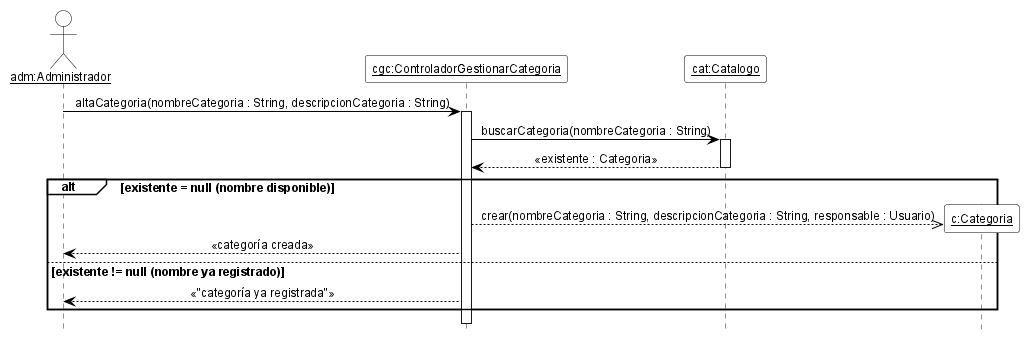

The diagram above was rendered by PlantUML. Its source (embedded in the PNG):
@startuml DSD_CU-03_altaCategoria
' Diagrama de Secuencia de Diseño (DSD) - CU-03 Gestionar categoría - altaCategoria
' Estilo de los ejemplos de la teoría (introducirArticulo / crearNuevaVenta).
hide footbox
skinparam shadowing false
skinparam defaultFontName Arial
skinparam defaultFontSize 12
skinparam sequenceMessageAlign center
skinparam ArrowColor black
skinparam ParticipantBackgroundColor white
skinparam ParticipantBorderColor black
skinparam ActorBackgroundColor white
skinparam ActorBorderColor black
skinparam LifeLineBorderColor black
skinparam LifeLineBackgroundColor white
skinparam SequenceGroupBackgroundColor white
skinparam SequenceGroupBorderColor black
skinparam SequenceGroupHeaderFontColor black
skinparam NoteBackgroundColor white
skinparam NoteBorderColor black

actor "<u>adm:Administrador</u>" as adm
participant "<u>cgc:ControladorGestionarCategoria</u>" as cgc
participant "<u>cat:Catalogo</u>" as cat

adm -> cgc ++ : altaCategoria(nombreCategoria : String, descripcionCategoria : String)
cgc -> cat ++ : buscarCategoria(nombreCategoria : String)
cat --> cgc -- : «existente : Categoria»
alt existente = null (nombre disponible)
  create participant "<u>c:Categoria</u>" as c
  cgc -->> c : crear(nombreCategoria : String, descripcionCategoria : String, responsable : Usuario)
  cgc --> adm : «categoría creada»
else existente != null (nombre ya registrado)
  cgc --> adm : «"categoría ya registrada"»
end
deactivate cgc

@enduml